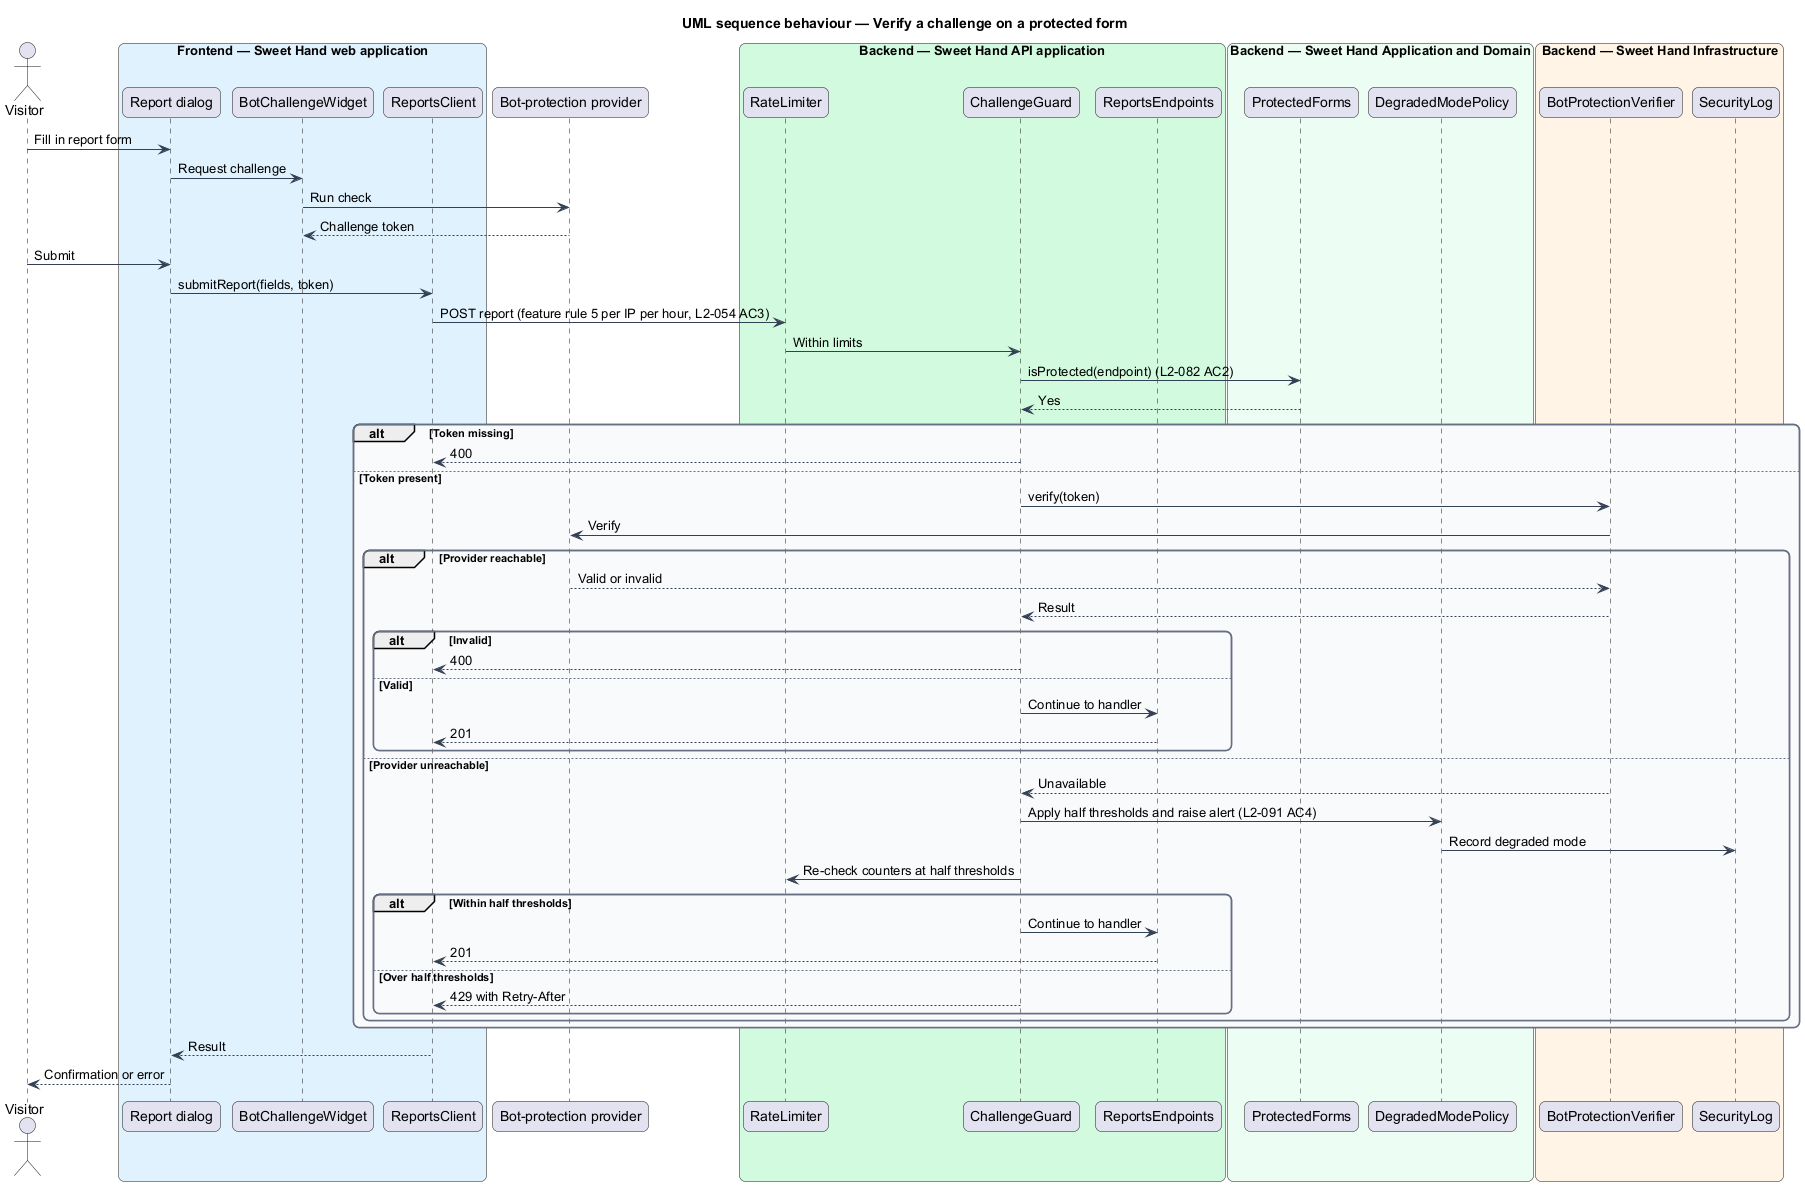

The diagram above was rendered by PlantUML. Its source (embedded in the PNG):
@startuml
title UML sequence behaviour — Verify a challenge on a protected form
skinparam backgroundColor #FFFFFF
skinparam shadowing false
skinparam roundcorner 12
skinparam defaultFontName Arial
skinparam ArrowColor #344054
skinparam rectangle {
  BorderColor #344054
  FontColor #101828
}
skinparam package {
  BorderColor #667085
  FontColor #101828
  BackgroundColor #F9FAFB
}
actor "Visitor" as actor
box "Frontend — Sweet Hand web application" #E0F2FE
  participant "Report dialog" as page
  participant "BotChallengeWidget" as widget
  participant "ReportsClient" as client
end box
participant "Bot-protection provider" as bot
box "Backend — Sweet Hand API application" #D1FADF
  participant "RateLimiter" as limiter
  participant "ChallengeGuard" as guard
  participant "ReportsEndpoints" as endpoints
end box
box "Backend — Sweet Hand Application and Domain" #ECFDF3
  participant "ProtectedForms" as forms
  participant "DegradedModePolicy" as degraded
end box
box "Backend — Sweet Hand Infrastructure" #FFF4E5
  participant "BotProtectionVerifier" as verifier
  participant "SecurityLog" as seclog
end box
actor -> page : Fill in report form
page -> widget : Request challenge
widget -> bot : Run check
bot --> widget : Challenge token
actor -> page : Submit
page -> client : submitReport(fields, token)
client -> limiter : POST report (feature rule 5 per IP per hour, L2-054 AC3)
limiter -> guard : Within limits
guard -> forms : isProtected(endpoint) (L2-082 AC2)
forms --> guard : Yes
alt Token missing
  guard --> client : 400
else Token present
  guard -> verifier : verify(token)
  verifier -> bot : Verify
  alt Provider reachable
    bot --> verifier : Valid or invalid
    verifier --> guard : Result
    alt Invalid
      guard --> client : 400
    else Valid
      guard -> endpoints : Continue to handler
      endpoints --> client : 201
    end
  else Provider unreachable
    verifier --> guard : Unavailable
    guard -> degraded : Apply half thresholds and raise alert (L2-091 AC4)
    degraded -> seclog : Record degraded mode
    guard -> limiter : Re-check counters at half thresholds
    alt Within half thresholds
      guard -> endpoints : Continue to handler
      endpoints --> client : 201
    else Over half thresholds
      guard --> client : 429 with Retry-After
    end
  end
end
client --> page : Result
page --> actor : Confirmation or error
@enduml